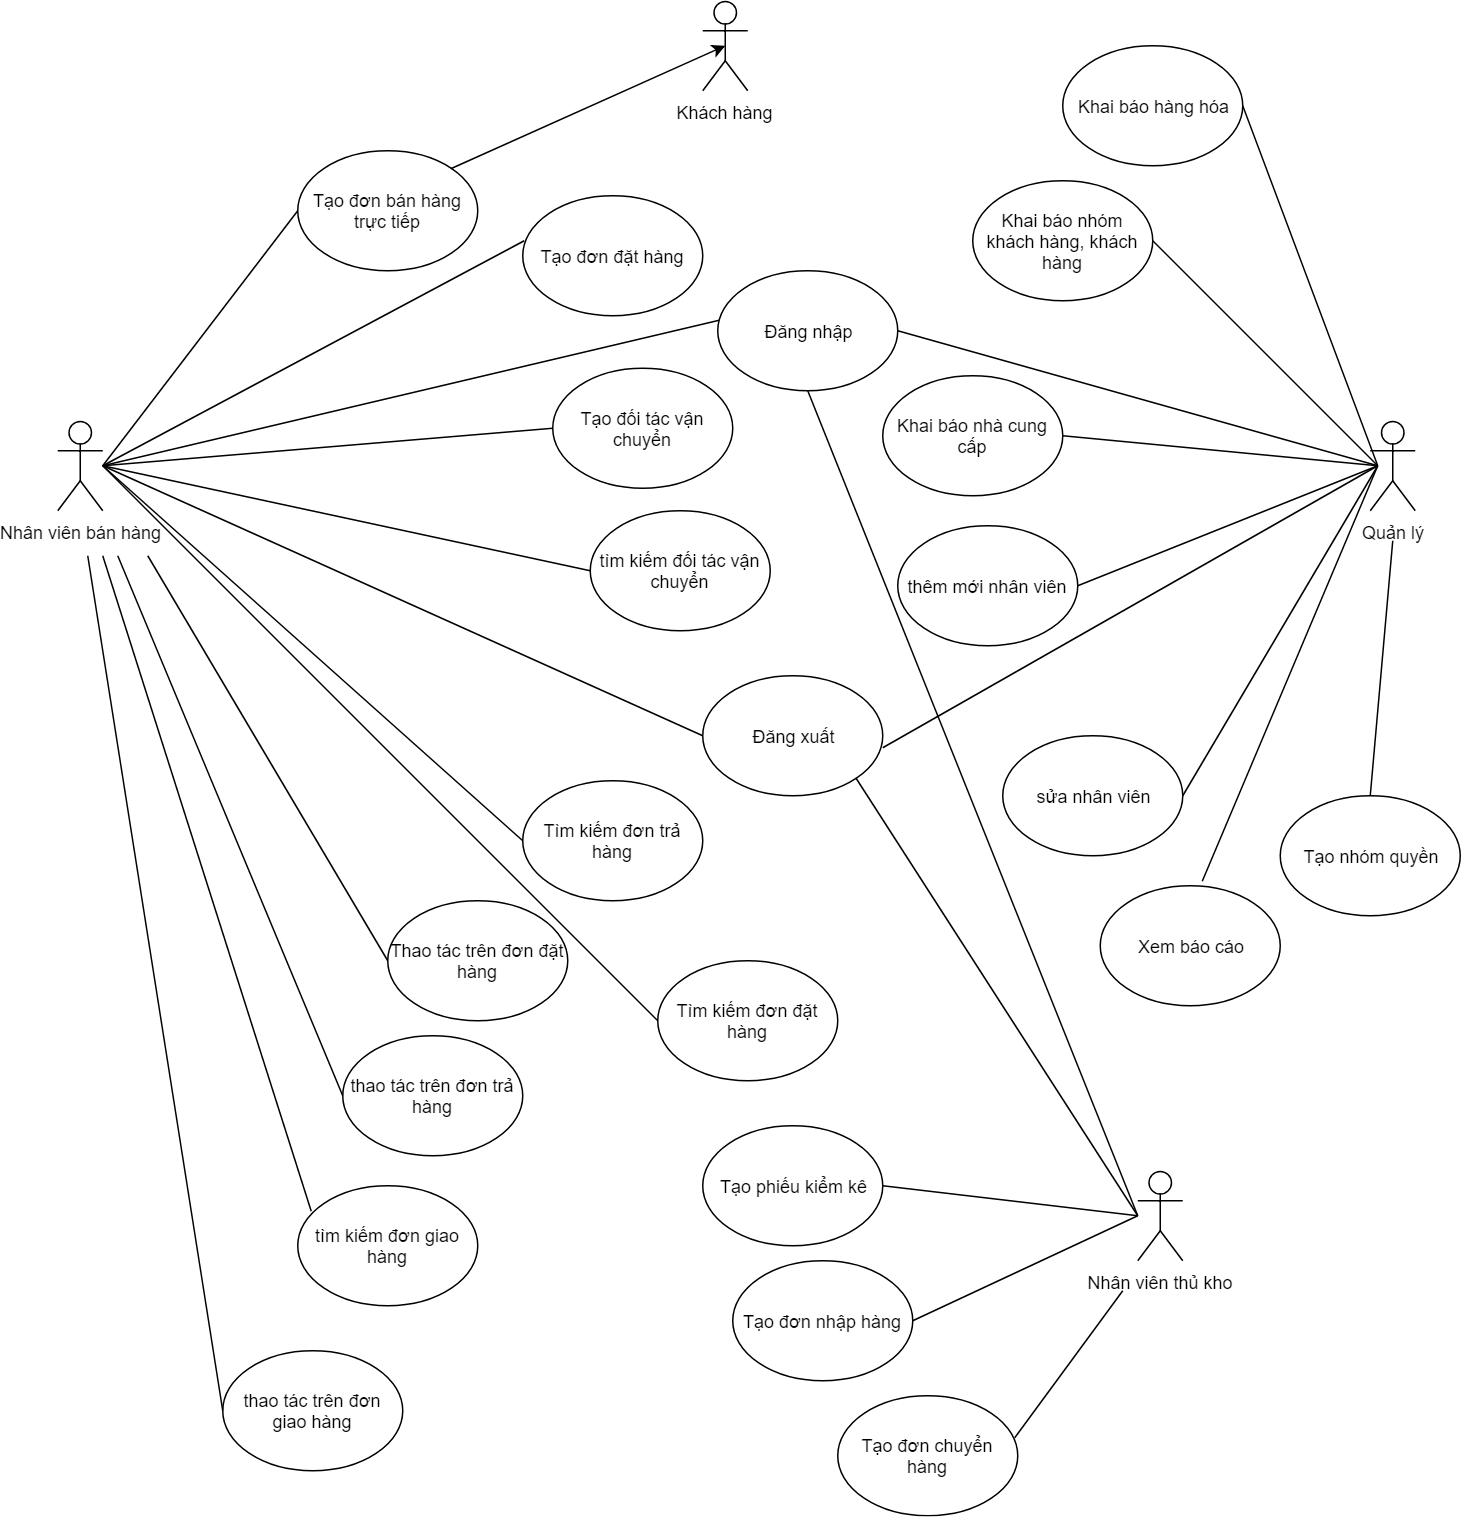

The diagram above was exported from draw.io. Its source (the exported page's mxGraphModel, read from the mxfile embedded in the PNG):
<mxGraphModel dx="2484" dy="764" grid="1" gridSize="10" guides="1" tooltips="1" connect="1" arrows="1" fold="1" page="1" pageScale="1" pageWidth="850" pageHeight="1100" math="0" shadow="0">
  <root>
    <mxCell id="0" />
    <mxCell id="1" parent="0" />
    <mxCell id="6EB70plhYTsrX4AEqW7g-1" value="Nhân viên bán hàng" style="shape=umlActor;verticalLabelPosition=bottom;labelBackgroundColor=#ffffff;verticalAlign=top;html=1;outlineConnect=0;" parent="1" vertex="1">
      <mxGeometry x="-110" y="310" width="30" height="60" as="geometry" />
    </mxCell>
    <mxCell id="6EB70plhYTsrX4AEqW7g-6" value="Quản lý" style="shape=umlActor;verticalLabelPosition=bottom;labelBackgroundColor=#ffffff;verticalAlign=top;html=1;outlineConnect=0;" parent="1" vertex="1">
      <mxGeometry x="765" y="310" width="30" height="60" as="geometry" />
    </mxCell>
    <mxCell id="6EB70plhYTsrX4AEqW7g-7" value="Khách hàng" style="shape=umlActor;verticalLabelPosition=bottom;labelBackgroundColor=#ffffff;verticalAlign=top;html=1;outlineConnect=0;" parent="1" vertex="1">
      <mxGeometry x="320" y="30" width="30" height="60" as="geometry" />
    </mxCell>
    <mxCell id="6EB70plhYTsrX4AEqW7g-8" value="Nhân viên thủ kho" style="shape=umlActor;verticalLabelPosition=bottom;labelBackgroundColor=#ffffff;verticalAlign=top;html=1;outlineConnect=0;" parent="1" vertex="1">
      <mxGeometry x="610" y="810" width="30" height="60" as="geometry" />
    </mxCell>
    <mxCell id="6EB70plhYTsrX4AEqW7g-18" value="Tạo đơn bán hàng trực tiếp" style="ellipse;whiteSpace=wrap;html=1;" parent="1" vertex="1">
      <mxGeometry x="50" y="130" width="120" height="80" as="geometry" />
    </mxCell>
    <mxCell id="6EB70plhYTsrX4AEqW7g-19" value="Đăng nhập" style="ellipse;whiteSpace=wrap;html=1;" parent="1" vertex="1">
      <mxGeometry x="330" y="210" width="120" height="80" as="geometry" />
    </mxCell>
    <mxCell id="6EB70plhYTsrX4AEqW7g-21" value="Tạo đơn đặt hàng" style="ellipse;whiteSpace=wrap;html=1;" parent="1" vertex="1">
      <mxGeometry x="200" y="160" width="120" height="80" as="geometry" />
    </mxCell>
    <mxCell id="6EB70plhYTsrX4AEqW7g-22" value="Thao tác trên đơn đặt hàng" style="ellipse;whiteSpace=wrap;html=1;" parent="1" vertex="1">
      <mxGeometry x="110" y="630" width="120" height="80" as="geometry" />
    </mxCell>
    <mxCell id="6EB70plhYTsrX4AEqW7g-23" value="Tạo đối tác vận chuyển" style="ellipse;whiteSpace=wrap;html=1;" parent="1" vertex="1">
      <mxGeometry x="220" y="275" width="120" height="80" as="geometry" />
    </mxCell>
    <mxCell id="6EB70plhYTsrX4AEqW7g-24" value="tìm kiếm đối tác vận chuyển" style="ellipse;whiteSpace=wrap;html=1;" parent="1" vertex="1">
      <mxGeometry x="245" y="370" width="120" height="80" as="geometry" />
    </mxCell>
    <mxCell id="6EB70plhYTsrX4AEqW7g-25" value="Tìm kiếm đơn đặt hàng" style="ellipse;whiteSpace=wrap;html=1;" parent="1" vertex="1">
      <mxGeometry x="290" y="670" width="120" height="80" as="geometry" />
    </mxCell>
    <mxCell id="6EB70plhYTsrX4AEqW7g-26" value="Tìm kiếm đơn trả hàng" style="ellipse;whiteSpace=wrap;html=1;" parent="1" vertex="1">
      <mxGeometry x="200" y="550" width="120" height="80" as="geometry" />
    </mxCell>
    <mxCell id="6EB70plhYTsrX4AEqW7g-28" value="tìm kiếm đơn giao hàng" style="ellipse;whiteSpace=wrap;html=1;" parent="1" vertex="1">
      <mxGeometry x="50" y="820" width="120" height="80" as="geometry" />
    </mxCell>
    <mxCell id="6EB70plhYTsrX4AEqW7g-29" value="thao tác trên đơn giao hàng" style="ellipse;whiteSpace=wrap;html=1;" parent="1" vertex="1">
      <mxGeometry y="930" width="120" height="80" as="geometry" />
    </mxCell>
    <mxCell id="6EB70plhYTsrX4AEqW7g-30" value="Xem báo cáo" style="ellipse;whiteSpace=wrap;html=1;" parent="1" vertex="1">
      <mxGeometry x="585" y="620" width="120" height="80" as="geometry" />
    </mxCell>
    <mxCell id="6EB70plhYTsrX4AEqW7g-31" value="thêm mới nhân viên" style="ellipse;whiteSpace=wrap;html=1;" parent="1" vertex="1">
      <mxGeometry x="450" y="380" width="120" height="80" as="geometry" />
    </mxCell>
    <mxCell id="6EB70plhYTsrX4AEqW7g-32" value="sửa nhân viên" style="ellipse;whiteSpace=wrap;html=1;" parent="1" vertex="1">
      <mxGeometry x="520" y="520" width="120" height="80" as="geometry" />
    </mxCell>
    <mxCell id="6EB70plhYTsrX4AEqW7g-33" value="Tạo nhóm quyền" style="ellipse;whiteSpace=wrap;html=1;" parent="1" vertex="1">
      <mxGeometry x="705" y="560" width="120" height="80" as="geometry" />
    </mxCell>
    <mxCell id="6EB70plhYTsrX4AEqW7g-34" value="Đăng xuất" style="ellipse;whiteSpace=wrap;html=1;" parent="1" vertex="1">
      <mxGeometry x="320" y="480" width="120" height="80" as="geometry" />
    </mxCell>
    <mxCell id="6EB70plhYTsrX4AEqW7g-35" value="Khai báo nhóm khách hàng, khách hàng" style="ellipse;whiteSpace=wrap;html=1;" parent="1" vertex="1">
      <mxGeometry x="500" y="150" width="120" height="80" as="geometry" />
    </mxCell>
    <mxCell id="6EB70plhYTsrX4AEqW7g-36" value="Khai báo nhà cung cấp" style="ellipse;whiteSpace=wrap;html=1;" parent="1" vertex="1">
      <mxGeometry x="440" y="280" width="120" height="80" as="geometry" />
    </mxCell>
    <mxCell id="6EB70plhYTsrX4AEqW7g-37" value="Khai báo hàng hóa" style="ellipse;whiteSpace=wrap;html=1;" parent="1" vertex="1">
      <mxGeometry x="560" y="60" width="120" height="80" as="geometry" />
    </mxCell>
    <mxCell id="6EB70plhYTsrX4AEqW7g-46" value="" style="endArrow=none;html=1;entryX=0;entryY=0.5;entryDx=0;entryDy=0;" parent="1" target="6EB70plhYTsrX4AEqW7g-25" edge="1">
      <mxGeometry width="50" height="50" relative="1" as="geometry">
        <mxPoint x="-80" y="340" as="sourcePoint" />
        <mxPoint x="-30" y="290" as="targetPoint" />
      </mxGeometry>
    </mxCell>
    <mxCell id="6EB70plhYTsrX4AEqW7g-47" value="" style="endArrow=none;html=1;entryX=0;entryY=0.5;entryDx=0;entryDy=0;" parent="1" target="6EB70plhYTsrX4AEqW7g-22" edge="1">
      <mxGeometry width="50" height="50" relative="1" as="geometry">
        <mxPoint x="-50" y="400" as="sourcePoint" />
        <mxPoint x="-45" y="270" as="targetPoint" />
      </mxGeometry>
    </mxCell>
    <mxCell id="6EB70plhYTsrX4AEqW7g-48" value="" style="endArrow=none;html=1;entryX=0;entryY=0.5;entryDx=0;entryDy=0;" parent="1" target="6EB70plhYTsrX4AEqW7g-18" edge="1">
      <mxGeometry width="50" height="50" relative="1" as="geometry">
        <mxPoint x="-80" y="340" as="sourcePoint" />
        <mxPoint x="-10" y="420" as="targetPoint" />
      </mxGeometry>
    </mxCell>
    <mxCell id="6EB70plhYTsrX4AEqW7g-49" value="" style="endArrow=none;html=1;exitX=0.008;exitY=0.375;exitDx=0;exitDy=0;exitPerimeter=0;" parent="1" source="6EB70plhYTsrX4AEqW7g-21" edge="1">
      <mxGeometry width="50" height="50" relative="1" as="geometry">
        <mxPoint x="-105" y="440" as="sourcePoint" />
        <mxPoint x="-80" y="340" as="targetPoint" />
      </mxGeometry>
    </mxCell>
    <mxCell id="6EB70plhYTsrX4AEqW7g-50" value="thao tác trên đơn trả hàng" style="ellipse;whiteSpace=wrap;html=1;" parent="1" vertex="1">
      <mxGeometry x="80" y="720" width="120" height="80" as="geometry" />
    </mxCell>
    <mxCell id="Z3jIpkupsYYbKCyuTZO7-1" value="" style="endArrow=none;html=1;exitX=0;exitY=0.5;exitDx=0;exitDy=0;" parent="1" source="6EB70plhYTsrX4AEqW7g-26" edge="1">
      <mxGeometry width="50" height="50" relative="1" as="geometry">
        <mxPoint x="60" y="518" as="sourcePoint" />
        <mxPoint x="-80" y="340" as="targetPoint" />
      </mxGeometry>
    </mxCell>
    <mxCell id="Z3jIpkupsYYbKCyuTZO7-2" value="" style="endArrow=none;html=1;exitX=0;exitY=0.5;exitDx=0;exitDy=0;" parent="1" source="6EB70plhYTsrX4AEqW7g-50" edge="1">
      <mxGeometry width="50" height="50" relative="1" as="geometry">
        <mxPoint x="89" y="528" as="sourcePoint" />
        <mxPoint x="-70" y="400" as="targetPoint" />
      </mxGeometry>
    </mxCell>
    <mxCell id="Z3jIpkupsYYbKCyuTZO7-3" value="" style="endArrow=none;html=1;exitX=0;exitY=0.5;exitDx=0;exitDy=0;" parent="1" source="6EB70plhYTsrX4AEqW7g-24" edge="1">
      <mxGeometry width="50" height="50" relative="1" as="geometry">
        <mxPoint x="99" y="538" as="sourcePoint" />
        <mxPoint x="-80" y="340" as="targetPoint" />
      </mxGeometry>
    </mxCell>
    <mxCell id="Z3jIpkupsYYbKCyuTZO7-4" value="" style="endArrow=none;html=1;exitX=0;exitY=0.5;exitDx=0;exitDy=0;" parent="1" source="6EB70plhYTsrX4AEqW7g-23" edge="1">
      <mxGeometry width="50" height="50" relative="1" as="geometry">
        <mxPoint x="109" y="548" as="sourcePoint" />
        <mxPoint x="-80" y="340" as="targetPoint" />
      </mxGeometry>
    </mxCell>
    <mxCell id="Z3jIpkupsYYbKCyuTZO7-5" value="" style="endArrow=none;html=1;exitX=0.075;exitY=0.213;exitDx=0;exitDy=0;exitPerimeter=0;" parent="1" source="6EB70plhYTsrX4AEqW7g-28" edge="1">
      <mxGeometry width="50" height="50" relative="1" as="geometry">
        <mxPoint x="119" y="558" as="sourcePoint" />
        <mxPoint x="-80" y="400" as="targetPoint" />
      </mxGeometry>
    </mxCell>
    <mxCell id="Z3jIpkupsYYbKCyuTZO7-6" value="" style="endArrow=none;html=1;exitX=0;exitY=0.5;exitDx=0;exitDy=0;" parent="1" source="6EB70plhYTsrX4AEqW7g-29" edge="1">
      <mxGeometry width="50" height="50" relative="1" as="geometry">
        <mxPoint x="129" y="568" as="sourcePoint" />
        <mxPoint x="-90" y="400" as="targetPoint" />
      </mxGeometry>
    </mxCell>
    <mxCell id="Z3jIpkupsYYbKCyuTZO7-11" value="" style="endArrow=none;html=1;exitX=1;exitY=0.5;exitDx=0;exitDy=0;" parent="1" source="6EB70plhYTsrX4AEqW7g-37" edge="1">
      <mxGeometry width="50" height="50" relative="1" as="geometry">
        <mxPoint x="720" y="210" as="sourcePoint" />
        <mxPoint x="770" y="340" as="targetPoint" />
      </mxGeometry>
    </mxCell>
    <mxCell id="Z3jIpkupsYYbKCyuTZO7-12" value="" style="endArrow=none;html=1;exitX=1;exitY=0.5;exitDx=0;exitDy=0;" parent="1" source="6EB70plhYTsrX4AEqW7g-35" edge="1">
      <mxGeometry width="50" height="50" relative="1" as="geometry">
        <mxPoint x="690" y="110" as="sourcePoint" />
        <mxPoint x="770" y="340" as="targetPoint" />
      </mxGeometry>
    </mxCell>
    <mxCell id="Z3jIpkupsYYbKCyuTZO7-13" value="" style="endArrow=none;html=1;exitX=1;exitY=0.5;exitDx=0;exitDy=0;" parent="1" source="6EB70plhYTsrX4AEqW7g-36" edge="1">
      <mxGeometry width="50" height="50" relative="1" as="geometry">
        <mxPoint x="700" y="120" as="sourcePoint" />
        <mxPoint x="770" y="340" as="targetPoint" />
      </mxGeometry>
    </mxCell>
    <mxCell id="Z3jIpkupsYYbKCyuTZO7-14" value="" style="endArrow=none;html=1;exitX=1;exitY=0.5;exitDx=0;exitDy=0;" parent="1" source="6EB70plhYTsrX4AEqW7g-31" edge="1">
      <mxGeometry width="50" height="50" relative="1" as="geometry">
        <mxPoint x="710" y="130" as="sourcePoint" />
        <mxPoint x="770" y="340" as="targetPoint" />
      </mxGeometry>
    </mxCell>
    <mxCell id="Z3jIpkupsYYbKCyuTZO7-15" value="" style="endArrow=none;html=1;exitX=1;exitY=0.5;exitDx=0;exitDy=0;" parent="1" source="6EB70plhYTsrX4AEqW7g-32" edge="1">
      <mxGeometry width="50" height="50" relative="1" as="geometry">
        <mxPoint x="720" y="140" as="sourcePoint" />
        <mxPoint x="770" y="340" as="targetPoint" />
      </mxGeometry>
    </mxCell>
    <mxCell id="Z3jIpkupsYYbKCyuTZO7-16" value="" style="endArrow=none;html=1;exitX=0.5;exitY=0;exitDx=0;exitDy=0;" parent="1" source="6EB70plhYTsrX4AEqW7g-33" edge="1">
      <mxGeometry width="50" height="50" relative="1" as="geometry">
        <mxPoint x="730" y="150" as="sourcePoint" />
        <mxPoint x="780" y="390" as="targetPoint" />
      </mxGeometry>
    </mxCell>
    <mxCell id="Z3jIpkupsYYbKCyuTZO7-17" value="" style="endArrow=classic;html=1;exitX=1;exitY=0;exitDx=0;exitDy=0;entryX=0.5;entryY=0.5;entryDx=0;entryDy=0;entryPerimeter=0;" parent="1" source="6EB70plhYTsrX4AEqW7g-18" target="6EB70plhYTsrX4AEqW7g-7" edge="1">
      <mxGeometry width="50" height="50" relative="1" as="geometry">
        <mxPoint x="195" y="195" as="sourcePoint" />
        <mxPoint x="245" y="145" as="targetPoint" />
      </mxGeometry>
    </mxCell>
    <mxCell id="Z3jIpkupsYYbKCyuTZO7-19" value="" style="endArrow=none;html=1;entryX=0.008;entryY=0.413;entryDx=0;entryDy=0;entryPerimeter=0;" parent="1" target="6EB70plhYTsrX4AEqW7g-19" edge="1">
      <mxGeometry width="50" height="50" relative="1" as="geometry">
        <mxPoint x="-80" y="340" as="sourcePoint" />
        <mxPoint x="-100" y="930" as="targetPoint" />
      </mxGeometry>
    </mxCell>
    <mxCell id="Z3jIpkupsYYbKCyuTZO7-20" value="" style="endArrow=none;html=1;exitX=0;exitY=0.5;exitDx=0;exitDy=0;" parent="1" source="6EB70plhYTsrX4AEqW7g-34" edge="1">
      <mxGeometry width="50" height="50" relative="1" as="geometry">
        <mxPoint x="740" y="160" as="sourcePoint" />
        <mxPoint x="-80" y="340" as="targetPoint" />
      </mxGeometry>
    </mxCell>
    <mxCell id="Z3jIpkupsYYbKCyuTZO7-21" value="" style="endArrow=none;html=1;entryX=1;entryY=0.5;entryDx=0;entryDy=0;" parent="1" target="6EB70plhYTsrX4AEqW7g-19" edge="1">
      <mxGeometry width="50" height="50" relative="1" as="geometry">
        <mxPoint x="770" y="340" as="sourcePoint" />
        <mxPoint x="-100" y="930" as="targetPoint" />
      </mxGeometry>
    </mxCell>
    <mxCell id="Z3jIpkupsYYbKCyuTZO7-22" value="" style="endArrow=none;html=1;exitX=1;exitY=0.6;exitDx=0;exitDy=0;exitPerimeter=0;" parent="1" source="6EB70plhYTsrX4AEqW7g-34" edge="1">
      <mxGeometry width="50" height="50" relative="1" as="geometry">
        <mxPoint x="750" y="170" as="sourcePoint" />
        <mxPoint x="770" y="340" as="targetPoint" />
      </mxGeometry>
    </mxCell>
    <mxCell id="Z3jIpkupsYYbKCyuTZO7-23" value="" style="endArrow=none;html=1;entryX=0.567;entryY=-0.037;entryDx=0;entryDy=0;entryPerimeter=0;" parent="1" target="6EB70plhYTsrX4AEqW7g-30" edge="1">
      <mxGeometry width="50" height="50" relative="1" as="geometry">
        <mxPoint x="770" y="340" as="sourcePoint" />
        <mxPoint x="850" y="420" as="targetPoint" />
      </mxGeometry>
    </mxCell>
    <mxCell id="Z3jIpkupsYYbKCyuTZO7-24" value="" style="endArrow=none;html=1;exitX=0.5;exitY=1;exitDx=0;exitDy=0;" parent="1" source="6EB70plhYTsrX4AEqW7g-19" edge="1">
      <mxGeometry width="50" height="50" relative="1" as="geometry">
        <mxPoint x="770" y="190" as="sourcePoint" />
        <mxPoint x="610" y="840" as="targetPoint" />
      </mxGeometry>
    </mxCell>
    <mxCell id="Z3jIpkupsYYbKCyuTZO7-25" value="" style="endArrow=none;html=1;exitX=1;exitY=1;exitDx=0;exitDy=0;" parent="1" source="6EB70plhYTsrX4AEqW7g-34" edge="1">
      <mxGeometry width="50" height="50" relative="1" as="geometry">
        <mxPoint x="780" y="200" as="sourcePoint" />
        <mxPoint x="610" y="840" as="targetPoint" />
      </mxGeometry>
    </mxCell>
    <mxCell id="Z3jIpkupsYYbKCyuTZO7-26" value="Tạo phiếu kiểm kê" style="ellipse;whiteSpace=wrap;html=1;" parent="1" vertex="1">
      <mxGeometry x="320" y="780" width="120" height="80" as="geometry" />
    </mxCell>
    <mxCell id="Z3jIpkupsYYbKCyuTZO7-27" value="Tạo đơn nhập hàng" style="ellipse;whiteSpace=wrap;html=1;" parent="1" vertex="1">
      <mxGeometry x="340" y="870" width="120" height="80" as="geometry" />
    </mxCell>
    <mxCell id="Z3jIpkupsYYbKCyuTZO7-28" value="Tạo đơn chuyển hàng" style="ellipse;whiteSpace=wrap;html=1;" parent="1" vertex="1">
      <mxGeometry x="410" y="960" width="120" height="80" as="geometry" />
    </mxCell>
    <mxCell id="Z3jIpkupsYYbKCyuTZO7-30" value="" style="endArrow=none;html=1;entryX=1;entryY=0.5;entryDx=0;entryDy=0;" parent="1" target="Z3jIpkupsYYbKCyuTZO7-26" edge="1">
      <mxGeometry width="50" height="50" relative="1" as="geometry">
        <mxPoint x="610" y="840" as="sourcePoint" />
        <mxPoint x="-100" y="1060" as="targetPoint" />
      </mxGeometry>
    </mxCell>
    <mxCell id="Z3jIpkupsYYbKCyuTZO7-31" value="" style="endArrow=none;html=1;entryX=1;entryY=0.5;entryDx=0;entryDy=0;" parent="1" target="Z3jIpkupsYYbKCyuTZO7-27" edge="1">
      <mxGeometry width="50" height="50" relative="1" as="geometry">
        <mxPoint x="610" y="840" as="sourcePoint" />
        <mxPoint x="450" y="830" as="targetPoint" />
      </mxGeometry>
    </mxCell>
    <mxCell id="Z3jIpkupsYYbKCyuTZO7-32" value="" style="endArrow=none;html=1;entryX=0.983;entryY=0.35;entryDx=0;entryDy=0;entryPerimeter=0;" parent="1" target="Z3jIpkupsYYbKCyuTZO7-28" edge="1">
      <mxGeometry width="50" height="50" relative="1" as="geometry">
        <mxPoint x="600" y="890" as="sourcePoint" />
        <mxPoint x="460" y="840" as="targetPoint" />
      </mxGeometry>
    </mxCell>
  </root>
</mxGraphModel>